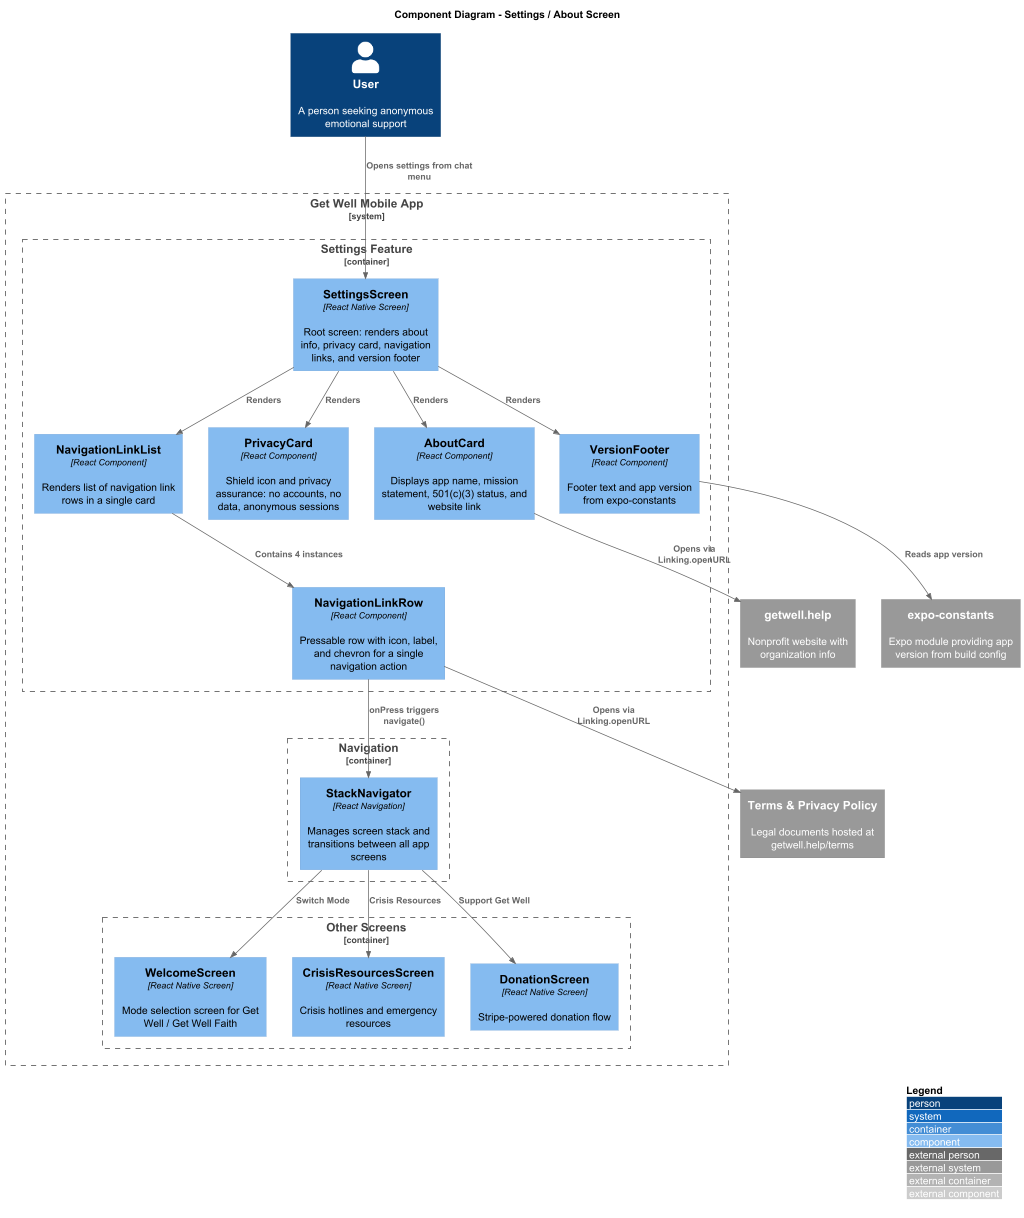

The diagram above was rendered by PlantUML. Its source (embedded in the PNG):
@startuml c4-component
scale max 1024 width

!include https://raw.githubusercontent.com/plantuml-stdlib/C4-PlantUML/master/C4_Component.puml

LAYOUT_WITH_LEGEND()
LAYOUT_TOP_DOWN()

title Component Diagram - Settings / About Screen

Person(user, "User", "A person seeking anonymous emotional support")

System_Boundary(mobileApp, "Get Well Mobile App") {

  Container_Boundary(settingsFeature, "Settings Feature") {
    Component(settingsScreen, "SettingsScreen", "React Native Screen", "Root screen: renders about info, privacy card, navigation links, and version footer")
    Component(aboutCard, "AboutCard", "React Component", "Displays app name, mission statement, 501(c)(3) status, and website link")
    Component(privacyCard, "PrivacyCard", "React Component", "Shield icon and privacy assurance: no accounts, no data, anonymous sessions")
    Component(navLinkList, "NavigationLinkList", "React Component", "Renders list of navigation link rows in a single card")
    Component(navLinkRow, "NavigationLinkRow", "React Component", "Pressable row with icon, label, and chevron for a single navigation action")
    Component(versionFooter, "VersionFooter", "React Component", "Footer text and app version from expo-constants")
  }

  Container_Boundary(navigation, "Navigation") {
    Component(stackNav, "StackNavigator", "React Navigation", "Manages screen stack and transitions between all app screens")
  }

  Container_Boundary(otherScreens, "Other Screens") {
    Component(welcomeScreen, "WelcomeScreen", "React Native Screen", "Mode selection screen for Get Well / Get Well Faith")
    Component(crisisScreen, "CrisisResourcesScreen", "React Native Screen", "Crisis hotlines and emergency resources")
    Component(donationScreen, "DonationScreen", "React Native Screen", "Stripe-powered donation flow")
  }
}

System_Ext(getwellSite, "getwell.help", "Nonprofit website with organization info")
System_Ext(termsUrl, "Terms & Privacy Policy", "Legal documents hosted at getwell.help/terms")
System_Ext(expoConstants, "expo-constants", "Expo module providing app version from build config")

Rel(user, settingsScreen, "Opens settings from chat menu")
Rel(settingsScreen, aboutCard, "Renders")
Rel(settingsScreen, privacyCard, "Renders")
Rel(settingsScreen, navLinkList, "Renders")
Rel(navLinkList, navLinkRow, "Contains 4 instances")
Rel(settingsScreen, versionFooter, "Renders")

Rel(navLinkRow, stackNav, "onPress triggers navigate()")
Rel(stackNav, welcomeScreen, "Switch Mode")
Rel(stackNav, crisisScreen, "Crisis Resources")
Rel(stackNav, donationScreen, "Support Get Well")

Rel(aboutCard, getwellSite, "Opens via Linking.openURL")
Rel(navLinkRow, termsUrl, "Opens via Linking.openURL")
Rel(versionFooter, expoConstants, "Reads app version")

@enduml